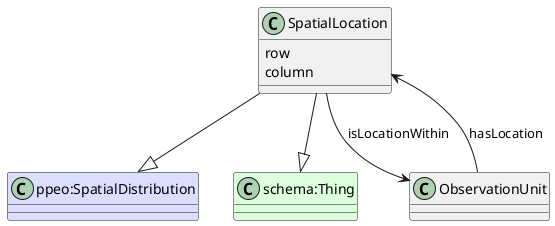

The diagram above was rendered by PlantUML. Its source (embedded in the PNG):
@startuml
class SpatialLocation  #line.bold
class "ppeo:SpatialDistribution" #DDDDFF 
SpatialLocation --|> "ppeo:SpatialDistribution"
class "schema:Thing" #DDFFDD 
SpatialLocation --|> "schema:Thing"
class ObservationUnit 
ObservationUnit --> SpatialLocation : hasLocation
class ObservationUnit 
SpatialLocation --> ObservationUnit : isLocationWithin
class SpatialLocation {
    row
}
class SpatialLocation {
    column
}
@enduml